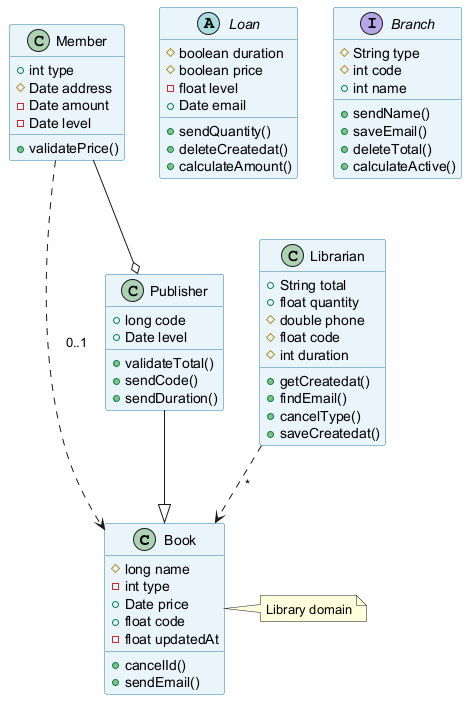

The diagram above was rendered by PlantUML. Its source (embedded in the PNG):
@startuml
skinparam backgroundColor #FFFFFF
skinparam classBackgroundColor #E8F4FA
skinparam classBorderColor #2C7DA0
class Book {
  #long name
  -int type
  +Date price
  +float code
  -float updatedAt
  +cancelId()
  +sendEmail()
}
class Publisher {
  +long code
  +Date level
  +validateTotal()
  +sendCode()
  +sendDuration()
}
class Librarian {
  +String total
  +float quantity
  #double phone
  #float code
  #int duration
  +getCreatedat()
  +findEmail()
  +cancelType()
  +saveCreatedat()
}
class Member {
  +int type
  #Date address
  -Date amount
  -Date level
  +validatePrice()
}
abstract class Loan {
  #boolean duration
  #boolean price
  -float level
  +Date email
  +sendQuantity()
  +deleteCreatedat()
  +calculateAmount()
}
interface Branch {
  #String type
  #int code
  +int name
  +sendName()
  +saveEmail()
  +deleteTotal()
  +calculateActive()
}
Librarian ..> Book : "*"
Publisher --|> Book
Member ..> Book : "0..1"
Member --o Publisher
note right of Book : Library domain
@enduml